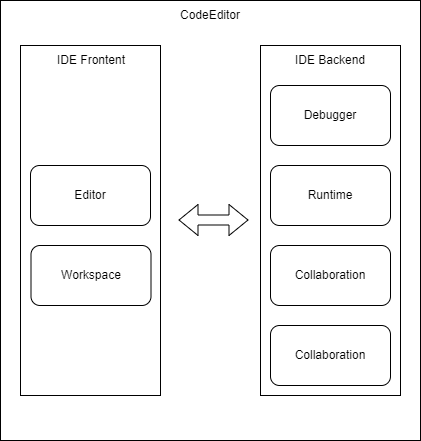

The diagram above was exported from draw.io. Its source (the exported page's mxGraphModel, read from the mxfile embedded in the PNG):
<mxGraphModel dx="1244" dy="863" grid="1" gridSize="10" guides="1" tooltips="1" connect="1" arrows="1" fold="1" page="1" pageScale="1" pageWidth="827" pageHeight="1169" math="0" shadow="0">
  <root>
    <mxCell id="0" />
    <mxCell id="1" parent="0" />
    <mxCell id="17" value="" style="rounded=0;whiteSpace=wrap;html=1;" vertex="1" parent="1">
      <mxGeometry x="210" y="60" width="420" height="440" as="geometry" />
    </mxCell>
    <mxCell id="24" value="CodeEditor" style="text;html=1;strokeColor=none;fillColor=none;align=center;verticalAlign=middle;whiteSpace=wrap;rounded=0;" vertex="1" parent="1">
      <mxGeometry x="382" y="60" width="76" height="30" as="geometry" />
    </mxCell>
    <mxCell id="29" value="" style="rounded=0;whiteSpace=wrap;html=1;" vertex="1" parent="1">
      <mxGeometry x="470" y="105" width="140" height="350" as="geometry" />
    </mxCell>
    <mxCell id="30" value="IDE Backend" style="text;html=1;strokeColor=none;fillColor=none;align=center;verticalAlign=middle;whiteSpace=wrap;rounded=0;" vertex="1" parent="1">
      <mxGeometry x="495" y="105" width="90" height="30" as="geometry" />
    </mxCell>
    <mxCell id="31" value="&lt;span&gt;Debugger&lt;/span&gt;" style="rounded=1;whiteSpace=wrap;html=1;" vertex="1" parent="1">
      <mxGeometry x="480" y="145" width="120" height="60" as="geometry" />
    </mxCell>
    <mxCell id="32" value="&lt;span&gt;Runtime&lt;/span&gt;" style="rounded=1;whiteSpace=wrap;html=1;" vertex="1" parent="1">
      <mxGeometry x="480" y="225" width="120" height="60" as="geometry" />
    </mxCell>
    <mxCell id="33" value="&lt;span&gt;Collaboration&lt;/span&gt;" style="rounded=1;whiteSpace=wrap;html=1;" vertex="1" parent="1">
      <mxGeometry x="480" y="305" width="120" height="60" as="geometry" />
    </mxCell>
    <mxCell id="34" value="&lt;span&gt;Collaboration&lt;/span&gt;" style="rounded=1;whiteSpace=wrap;html=1;" vertex="1" parent="1">
      <mxGeometry x="480" y="385" width="120" height="60" as="geometry" />
    </mxCell>
    <mxCell id="36" value="" style="rounded=0;whiteSpace=wrap;html=1;" vertex="1" parent="1">
      <mxGeometry x="230" y="105" width="140" height="350" as="geometry" />
    </mxCell>
    <mxCell id="27" value="Editor" style="rounded=1;whiteSpace=wrap;html=1;" vertex="1" parent="1">
      <mxGeometry x="240" y="225" width="120" height="60" as="geometry" />
    </mxCell>
    <mxCell id="28" value="IDE Frontent" style="text;html=1;strokeColor=none;fillColor=none;align=center;verticalAlign=middle;whiteSpace=wrap;rounded=0;" vertex="1" parent="1">
      <mxGeometry x="250.5" y="105" width="100" height="30" as="geometry" />
    </mxCell>
    <mxCell id="37" value="" style="shape=flexArrow;endArrow=classic;startArrow=classic;html=1;" edge="1" parent="1">
      <mxGeometry width="100" height="100" relative="1" as="geometry">
        <mxPoint x="388" y="279.5" as="sourcePoint" />
        <mxPoint x="458" y="279.5" as="targetPoint" />
      </mxGeometry>
    </mxCell>
    <mxCell id="38" value="Workspace" style="rounded=1;whiteSpace=wrap;html=1;" vertex="1" parent="1">
      <mxGeometry x="240.5" y="305" width="120" height="60" as="geometry" />
    </mxCell>
  </root>
</mxGraphModel>